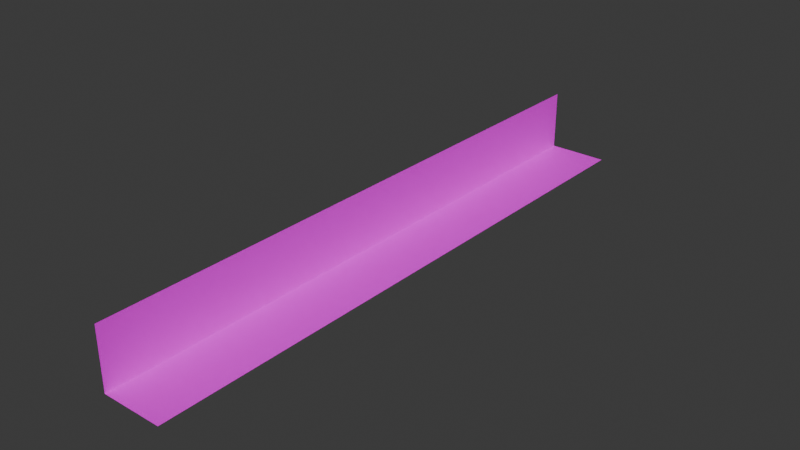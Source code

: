 # Source: Hallway.blend  (saved by Blender 5.0.119; exported with 4.5.12 LTS)
import bpy
from mathutils import Matrix  # noqa: F401  (used for matrix-valued properties, if any)

bpy.ops.wm.read_factory_settings(use_empty=True)
scene = bpy.context.scene
scene.name = 'Scene'

# ---- collections
col_collection = bpy.data.collections.new('Collection'); scene.collection.children.link(col_collection)

# ---- images (referenced by path relative to the original .blend; pixels are not part of the script)
import os
ASSET_DIR = os.environ.get("B2B_ASSET_DIR", "")  # directory of the original .blend (textures are referenced by path, not embedded)
HERE = os.path.dirname(os.path.abspath(__file__))  # packed textures are extracted next to this script under _unpacked/

def load_image(name, relpath, width, height, colorspace="sRGB"):
    """Load a texture the original file referenced (path relative to the .blend, or extracted next to this script)."""
    p = next((c for c in (os.path.join(HERE, relpath), os.path.join(ASSET_DIR, relpath)) if relpath and os.path.exists(c)), "")
    if p:
        img = bpy.data.images.load(p, check_existing=True)
        img.name = name
    else:  # same state as the original file: an image datablock whose file is absent (Cycles renders it pink)
        img = bpy.data.images.new(name, width, height)
        img.source = "FILE"
        img.filepath = "//" + (relpath or name)
    img.colorspace_settings.name = colorspace
    return img
img_school_hallway_wood_png = load_image('school_hallway_wood.png', 'school_hallway_wood.png', 1024, 1024, 'sRGB')
img_background_base_png = load_image('Background-Base.png', 'Background-Base.png', 1024, 1024, 'sRGB')

# ---- materials (node trees are filled in below, after node groups)
mat_school_hallway_floor = bpy.data.materials.new('School_Hallway_Floor')
mat_school_hallway_wall = bpy.data.materials.new('School_Hallway_Wall')

# ---- material node trees
mat_school_hallway_floor.use_nodes = True; mat_school_hallway_floor.node_tree.nodes.clear()
_N = mat_school_hallway_floor.node_tree.nodes; _L = mat_school_hallway_floor.node_tree.links
n0 = _N.new('ShaderNodeBsdfPrincipled'); n0.name = 'Principled BSDF'; n0.location = (-200, 100)
n1 = _N.new('ShaderNodeOutputMaterial'); n1.name = 'Material Output'; n1.location = (200, 100)
n2 = _N.new('ShaderNodeTexImage'); n2.name = 'Image Texture'; n2.location = (-490, 71)
n2.image = img_school_hallway_wood_png
_L.new(n0.outputs[0], n1.inputs[0])
_L.new(n2.outputs[0], n0.inputs[0])
n1.is_active_output = True
mat_school_hallway_wall.use_nodes = True; mat_school_hallway_wall.node_tree.nodes.clear()
_N = mat_school_hallway_wall.node_tree.nodes; _L = mat_school_hallway_wall.node_tree.links
n0 = _N.new('ShaderNodeBsdfPrincipled'); n0.name = 'Principled BSDF'; n0.location = (-200, 100)
n1 = _N.new('ShaderNodeOutputMaterial'); n1.name = 'Material Output'; n1.location = (200, 100)
n2 = _N.new('ShaderNodeTexImage'); n2.name = 'Image Texture'; n2.location = (-490, 71)
n2.image = img_background_base_png
_L.new(n0.outputs[0], n1.inputs[0])
_L.new(n2.outputs[0], n0.inputs[0])
n1.is_active_output = True

# ---- world
world_world = bpy.data.worlds.new('World'); scene.world = world_world
world_world.use_nodes = True; world_world.node_tree.nodes.clear()
_N = world_world.node_tree.nodes; _L = world_world.node_tree.links
n0 = _N.new('ShaderNodeOutputWorld'); n0.name = 'World Output'; n0.location = (200, 100)
n1 = _N.new('ShaderNodeBackground'); n1.name = 'Background'; n1.location = (-200, 100)
n1.inputs[0].default_value = (0.05088, 0.05088, 0.05088, 1.0)
_L.new(n1.outputs[0], n0.inputs[0])
n0.is_active_output = True
world_world.color = (0.05088, 0.05088, 0.05088)
world_world.sun_shadow_jitter_overblur = 0.0

# ---- meshes
me_plane = bpy.data.meshes.new('Plane')
me_plane.from_pydata([(-1.0, -1.0, 0.0), (1.0, -1.0, 0.0), (-1.0, 1.0, 0.0), (1.0, 1.0, 0.0)], [], [(0, 1, 3, 2)])
_uv = me_plane.uv_layers.new(name='UVMap')
_uv.uv.foreach_set('vector', [-2.601, 0.9713, -2.601, 0.02872, 3.601, 0.02873, 3.601, 0.9713])
me_plane.materials.append(mat_school_hallway_floor)
me_plane.update()
me_plane_001 = bpy.data.meshes.new('Plane.001')
me_plane_001.from_pydata([(-1.0, -1.0, 0.0), (-1.0, 1.0, 0.0), (-1.0, -1.0, 2.0), (-1.0, 1.0, 2.0)], [], [(0, 1, 3, 2)])
_uv = me_plane_001.uv_layers.new(name='UVMap')
_uv.uv.foreach_set('vector', [-1.479, 0.007203, 2.233, 0.007203, 2.233, 0.9973, -1.479, 0.9973])
me_plane_001.materials.append(mat_school_hallway_wall)
me_plane_001.update()
me_cube_001 = bpy.data.meshes.new('Cube.001')
me_cube_001.from_pydata([], [], [])
_uv = me_cube_001.uv_layers.new(name='UVMap')
_uv.uv.foreach_set('vector', [])
me_cube_001.update()

# ---- objects
ob_floor = bpy.data.objects.new('Floor', me_plane)
ob_wall = bpy.data.objects.new('Wall', me_plane_001)
ob_hallway = bpy.data.objects.new('Hallway', me_cube_001)

# ---- transforms, parenting, visibility, modifiers, constraints
ob_floor.parent = ob_hallway
ob_floor.location = (0.0, 0.0, 0.0)
ob_floor.scale = (5.0, 50.0, 5.0)
ob_wall.parent = ob_hallway
ob_wall.location = (0.0, 0.0, 0.0)
ob_wall.scale = (5.0, 50.0, 5.0)
ob_hallway.location = (0.0, 0.0, 0.0)

# ---- collection membership
col_collection.objects.link(ob_floor)
col_collection.objects.link(ob_wall)
col_collection.objects.link(ob_hallway)

# ---- scene / render settings (as saved in the file)
scene.frame_start = 1; scene.frame_end = 250; scene.frame_set(20)
scene.render.engine = 'BLENDER_EEVEE_NEXT'
scene.render.bake_bias = 0.0
scene.render.bake_samples = 0
scene.cycles.sampling_pattern = 'TABULATED_SOBOL'
scene.eevee.use_volume_custom_range = False
bpy.context.view_layer.update()

# ---- added for rendering (the .blend has no active camera and no usable light): camera, sun
cam_auto = bpy.data.cameras.new('AutoCamera')
cam_auto.lens = 50.0
cam_auto.sensor_width = 36.0
cam_auto.clip_end = 1639.92
ob_auto_camera = bpy.data.objects.new('AutoCamera', cam_auto)
scene.collection.objects.link(ob_auto_camera)
ob_auto_camera.location = (93.4431, -112.132, 79.7545)
ob_auto_camera.rotation_euler = (1.09748, -7.21219e-08, 0.694738)
scene.camera = ob_auto_camera
light_auto_sun = bpy.data.lights.new('AutoSun', 'SUN')
light_auto_sun.energy = 3.0
light_auto_sun.angle = 0.0523599
ob_auto_sun = bpy.data.objects.new('AutoSun', light_auto_sun)
scene.collection.objects.link(ob_auto_sun)
ob_auto_sun.rotation_euler = (0.872665, 0.174533, 0.523599)
bpy.context.view_layer.update()

